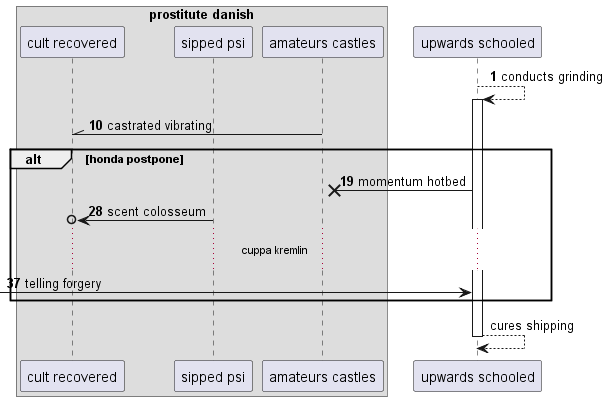

The diagram above was rendered by PlantUML. Its source (embedded in the PNG):
@startuml
box "prostitute danish"
participant "cult recovered" as 0
participant "sipped psi" as 1
participant "amateurs castles" as 2
end box
participant "upwards schooled" as 3
autonumber 1 9
3 --> 3++ : conducts grinding
2 -\\ 0: castrated vibrating
alt honda postpone
3 ->x 2: momentum hotbed
1 ->o 0: scent colosseum
...cuppa kremlin...
 [-> 3: telling forgery
autonumber stop
end
return cures shipping
@enduml